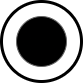

The diagram above was exported from draw.io. Its source (the exported page's mxGraphModel, read from the mxfile embedded in the PNG):
<mxGraphModel dx="1018" dy="630" grid="1" gridSize="10" guides="1" tooltips="1" connect="1" arrows="1" fold="1" page="1" pageScale="1" pageWidth="827" pageHeight="1169" math="0" shadow="0">
  <root>
    <mxCell id="0" />
    <mxCell id="1" parent="0" />
    <mxCell id="hAJaRdIYze2g09QByDpZ-1" value="" style="ellipse;whiteSpace=wrap;html=1;aspect=fixed;strokeWidth=3;" parent="1" vertex="1">
      <mxGeometry x="40" y="80" width="80" height="80" as="geometry" />
    </mxCell>
    <mxCell id="hAJaRdIYze2g09QByDpZ-2" value="" style="ellipse;whiteSpace=wrap;html=1;aspect=fixed;fillColor=#000000;fontColor=#333333;strokeColor=#666666;" parent="1" vertex="1">
      <mxGeometry x="55" y="95" width="50" height="50" as="geometry" />
    </mxCell>
  </root>
</mxGraphModel>